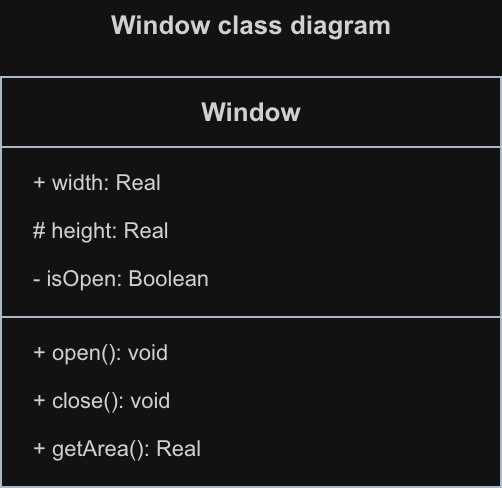

The diagram above was exported from draw.io. Its source (the exported page's mxGraphModel, read from the mxfile embedded in the PNG):
<mxGraphModel dx="1203" dy="659" grid="1" gridSize="10" guides="1" tooltips="1" connect="1" arrows="1" fold="1" page="1" pageScale="1" pageWidth="1100" pageHeight="700" math="0" shadow="0">
  <root>
    <mxCell id="0" />
    <mxCell id="1" parent="0" />
    <mxCell id="title" parent="1" style="text;html=1;align=center;verticalAlign=middle;whiteSpace=wrap;strokeColor=none;fillColor=none;fontFamily=Arial;fontSize=26;fontStyle=1;fontColor=#222222;" value="Window class diagram" vertex="1">
      <mxGeometry height="50" width="500" x="300" y="38" as="geometry" />
    </mxCell>
    <mxCell id="className" parent="1" style="rounded=0;whiteSpace=wrap;html=1;fillColor=#FFFFFF;strokeColor=#34434F;strokeWidth=2;fontFamily=Arial;fontSize=26;fontStyle=1;fontColor=#222222;" value="Window" vertex="1">
      <mxGeometry height="70" width="500" x="300" y="115" as="geometry" />
    </mxCell>
    <mxCell id="attributes" parent="1" style="rounded=0;whiteSpace=wrap;html=1;fillColor=#FFFFFF;strokeColor=#34434F;strokeWidth=2;" value="" vertex="1">
      <mxGeometry height="170" width="500" x="300" y="185" as="geometry" />
    </mxCell>
    <mxCell id="operations" parent="1" style="rounded=0;whiteSpace=wrap;html=1;fillColor=#FFFFFF;strokeColor=#34434F;strokeWidth=2;" value="" vertex="1">
      <mxGeometry height="170" width="500" x="300" y="355" as="geometry" />
    </mxCell>
    <mxCell id="attribute1" parent="1" style="text;html=1;align=left;verticalAlign=middle;whiteSpace=wrap;strokeColor=none;fillColor=none;fontFamily=Arial;fontSize=22;fontColor=#222222;spacingLeft=0;" value="+ width: Real" vertex="1">
      <mxGeometry height="40" width="445" x="330" y="201" as="geometry" />
    </mxCell>
    <mxCell id="attribute2" parent="1" style="text;html=1;align=left;verticalAlign=middle;whiteSpace=wrap;strokeColor=none;fillColor=none;fontFamily=Arial;fontSize=22;fontColor=#222222;spacingLeft=0;" value="# height: Real" vertex="1">
      <mxGeometry height="40" width="445" x="330" y="249" as="geometry" />
    </mxCell>
    <mxCell id="attribute3" parent="1" style="text;html=1;align=left;verticalAlign=middle;whiteSpace=wrap;strokeColor=none;fillColor=none;fontFamily=Arial;fontSize=22;fontColor=#222222;spacingLeft=0;" value="- isOpen: Boolean" vertex="1">
      <mxGeometry height="40" width="445" x="330" y="297" as="geometry" />
    </mxCell>
    <mxCell id="operation1" parent="1" style="text;html=1;align=left;verticalAlign=middle;whiteSpace=wrap;strokeColor=none;fillColor=none;fontFamily=Arial;fontSize=22;fontColor=#222222;spacingLeft=0;" value="+ open(): void" vertex="1">
      <mxGeometry height="40" width="445" x="330" y="371" as="geometry" />
    </mxCell>
    <mxCell id="operation2" parent="1" style="text;html=1;align=left;verticalAlign=middle;whiteSpace=wrap;strokeColor=none;fillColor=none;fontFamily=Arial;fontSize=22;fontColor=#222222;spacingLeft=0;" value="+ close(): void" vertex="1">
      <mxGeometry height="40" width="445" x="330" y="419" as="geometry" />
    </mxCell>
    <mxCell id="operation3" parent="1" style="text;html=1;align=left;verticalAlign=middle;whiteSpace=wrap;strokeColor=none;fillColor=none;fontFamily=Arial;fontSize=22;fontColor=#222222;spacingLeft=0;" value="+ getArea(): Real" vertex="1">
      <mxGeometry height="40" width="445" x="330" y="467" as="geometry" />
    </mxCell>
  </root>
</mxGraphModel>